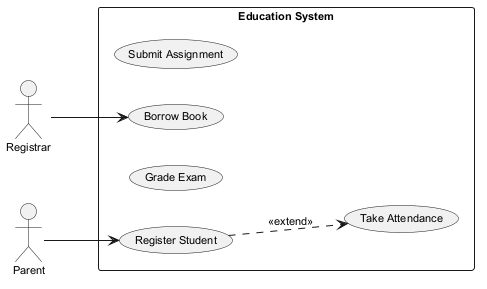

The diagram above was rendered by PlantUML. Its source (embedded in the PNG):
@startuml
skinparam backgroundColor #FFFFFF
skinparam classBackgroundColor #F1F8E9
skinparam classBorderColor #33691E
skinparam defaultFontSize 11
left to right direction
actor "Registrar" as Registrar
actor "Parent" as Parent
rectangle "Education System" {
  usecase "Submit Assignment" as UC_SubmitAssignment
  usecase "Borrow Book" as UC_BorrowBook
  usecase "Grade Exam" as UC_GradeExam
  usecase "Take Attendance" as UC_TakeAttendance
  usecase "Register Student" as UC_RegisterStudent
}
Registrar --> UC_BorrowBook
Parent --> UC_RegisterStudent
UC_RegisterStudent ..> UC_TakeAttendance : <<extend>>
@enduml